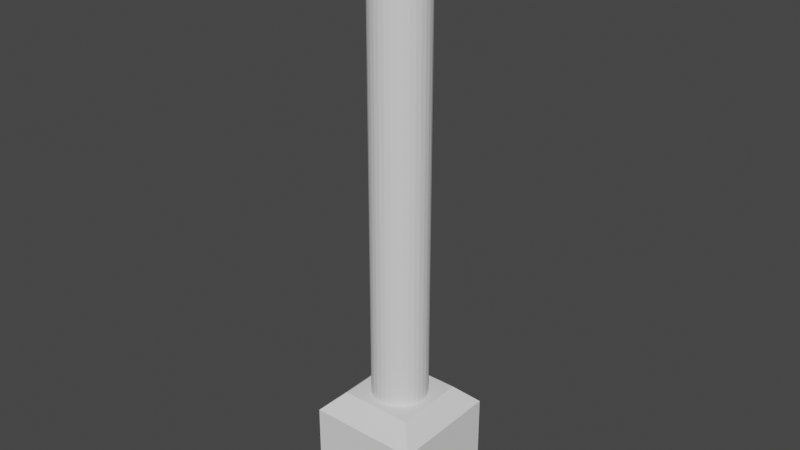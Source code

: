 # Source: Lighter.blend  (saved by Blender 3.4.6; exported with 4.5.12 LTS)
import bpy
from mathutils import Matrix  # noqa: F401  (used for matrix-valued properties, if any)

bpy.ops.wm.read_factory_settings(use_empty=True)
scene = bpy.context.scene
scene.name = 'Scene'

# ---- collections
col_collection = bpy.data.collections.new('Collection'); scene.collection.children.link(col_collection)

# ---- node groups
ng_auto_smooth = bpy.data.node_groups.new('Auto Smooth', 'GeometryNodeTree')
_s = ng_auto_smooth.interface.new_socket(name='Geometry', in_out='OUTPUT', socket_type='NodeSocketGeometry')
_s = ng_auto_smooth.interface.new_socket(name='Geometry', in_out='INPUT', socket_type='NodeSocketGeometry')
_s = ng_auto_smooth.interface.new_socket(name='Angle', in_out='INPUT', socket_type='NodeSocketFloat')
_s.subtype = 'ANGLE'
_s.min_value = 0.0
_s.max_value = 3.142
ng_auto_smooth.is_modifier = True
_N = ng_auto_smooth.nodes; _L = ng_auto_smooth.links
n0 = _N.new('NodeGroupOutput'); n0.name = 'Group Output'; n0.location = (480, -100)
n1 = _N.new('NodeGroupInput'); n1.name = 'Group Input'; n1.location = (-420, -300)
n2 = _N.new('NodeGroupInput'); n2.name = 'Group Input.001'; n2.location = (-60, -100)
n3 = _N.new('GeometryNodeSetShadeSmooth'); n3.name = 'Set Shade Smooth'; n3.location = (120, -100)
n3.domain = 'EDGE'
n4 = _N.new('GeometryNodeSetShadeSmooth'); n4.name = 'Set Shade Smooth.001'; n4.location = (300, -100)
n5 = _N.new('GeometryNodeInputMeshEdgeAngle'); n5.name = 'Edge Angle'; n5.location = (-420, -220)
n6 = _N.new('GeometryNodeInputEdgeSmooth'); n6.name = 'Is Edge Smooth'; n6.location = (-60, -160)
n7 = _N.new('GeometryNodeInputShadeSmooth'); n7.name = 'Is Face Smooth'; n7.location = (-240, -340)
n8 = _N.new('FunctionNodeBooleanMath'); n8.name = 'Boolean Math'; n8.location = (-60, -220)
n9 = _N.new('FunctionNodeCompare'); n9.name = 'Compare'; n9.location = (-240, -180)
n9.operation = 'LESS_EQUAL'
_L.new(n5.outputs[0], n9.inputs[0])
_L.new(n4.outputs[0], n0.inputs[0])
_L.new(n1.outputs[1], n9.inputs[1])
_L.new(n9.outputs[0], n8.inputs[0])
_L.new(n7.outputs[0], n8.inputs[1])
_L.new(n2.outputs[0], n3.inputs[0])
_L.new(n6.outputs[0], n3.inputs[1])
_L.new(n3.outputs[0], n4.inputs[0])
_L.new(n8.outputs[0], n3.inputs[2])
n0.is_active_output = True

# ---- world
world_world = bpy.data.worlds.new('World'); scene.world = world_world
world_world.use_nodes = True; world_world.node_tree.nodes.clear()
_N = world_world.node_tree.nodes; _L = world_world.node_tree.links
n0 = _N.new('ShaderNodeOutputWorld'); n0.name = 'World Output'; n0.location = (300, 300)
n1 = _N.new('ShaderNodeBackground'); n1.name = 'Background'; n1.location = (10, 300)
n1.inputs[0].default_value = (0.05088, 0.05088, 0.05088, 1.0)
_L.new(n1.outputs[0], n0.inputs[0])
n0.is_active_output = True
world_world.color = (0.05088, 0.05088, 0.05088)
world_world.use_sun_shadow = False
world_world.sun_shadow_jitter_overblur = 0.0

# ---- meshes
me_cylinder = bpy.data.meshes.new('Cylinder')
me_cylinder.from_pydata([(0.0, 1.0, -1.0), (0.0, 1.0, 1.0), (0.1951, 0.9808, -1.0), (0.1951, 0.9808, 1.0), (0.3827, 0.9239, -1.0), (0.3827, 0.9239, 1.0), (0.5556, 0.8315, -1.0), (0.5556, 0.8315, 1.0), (0.7071, 0.7071, -1.0), (0.7071, 0.7071, 1.0), (0.8315, 0.5556, -1.0), (0.8315, 0.5556, 1.0), (0.9239, 0.3827, -1.0), (0.9239, 0.3827, 1.0), (0.9808, 0.1951, -1.0), (0.9808, 0.1951, 1.0), (1.0, 0.0, -1.0), (1.0, 0.0, 1.0), (0.9808, -0.1951, -1.0), (0.9808, -0.1951, 1.0), (0.9239, -0.3827, -1.0), (0.9239, -0.3827, 1.0), (0.8315, -0.5556, -1.0), (0.8315, -0.5556, 1.0), (0.7071, -0.7071, -1.0), (0.7071, -0.7071, 1.0), (0.5556, -0.8315, -1.0), (0.5556, -0.8315, 1.0), (0.3827, -0.9239, -1.0), (0.3827, -0.9239, 1.0), (0.1951, -0.9808, -1.0), (0.1951, -0.9808, 1.0), (0.0, -1.0, -1.0), (0.0, -1.0, 1.0), (-0.1951, -0.9808, -1.0), (-0.1951, -0.9808, 1.0), (-0.3827, -0.9239, -1.0), (-0.3827, -0.9239, 1.0), (-0.5556, -0.8315, -1.0), (-0.5556, -0.8315, 1.0), (-0.7071, -0.7071, -1.0), (-0.7071, -0.7071, 1.0), (-0.8315, -0.5556, -1.0), (-0.8315, -0.5556, 1.0), (-0.9239, -0.3827, -1.0), (-0.9239, -0.3827, 1.0), (-0.9808, -0.1951, -1.0), (-0.9808, -0.1951, 1.0), (-1.0, 0.0, -1.0), (-1.0, 0.0, 1.0), (-0.9808, 0.1951, -1.0), (-0.9808, 0.1951, 1.0), (-0.9239, 0.3827, -1.0), (-0.9239, 0.3827, 1.0), (-0.8315, 0.5556, -1.0), (-0.8315, 0.5556, 1.0), (-0.7071, 0.7071, -1.0), (-0.7071, 0.7071, 1.0), (-0.5556, 0.8315, -1.0), (-0.5556, 0.8315, 1.0), (-0.3827, 0.9239, -1.0), (-0.3827, 0.9239, 1.0), (-0.1951, 0.9808, -1.0), (-0.1951, 0.9808, 1.0), (4.22e-06, 1.49e-08, 1.05)], [], [(0, 1, 3, 2), (2, 3, 5, 4), (4, 5, 7, 6), (6, 7, 9, 8), (8, 9, 11, 10), (10, 11, 13, 12), (12, 13, 15, 14), (14, 15, 17, 16), (16, 17, 19, 18), (18, 19, 21, 20), (20, 21, 23, 22), (22, 23, 25, 24), (24, 25, 27, 26), (26, 27, 29, 28), (28, 29, 31, 30), (30, 31, 33, 32), (32, 33, 35, 34), (34, 35, 37, 36), (36, 37, 39, 38), (38, 39, 41, 40), (40, 41, 43, 42), (42, 43, 45, 44), (44, 45, 47, 46), (46, 47, 49, 48), (48, 49, 51, 50), (50, 51, 53, 52), (52, 53, 55, 54), (54, 55, 57, 56), (56, 57, 59, 58), (58, 59, 61, 60), (31, 29, 64), (60, 61, 63, 62), (62, 63, 1, 0), (0, 2, 4, 6, 8, 10, 12, 14, 16, 18, 20, 22, 24, 26, 28, 30, 32, 34, 36, 38, 40, 42, 44, 46, 48, 50, 52, 54, 56, 58, 60, 62), (49, 47, 64), (5, 3, 64), (23, 21, 64), (41, 39, 64), (59, 57, 64), (15, 13, 64), (33, 31, 64), (51, 49, 64), (7, 5, 64), (25, 23, 64), (43, 41, 64), (61, 59, 64), (17, 15, 64), (35, 33, 64), (53, 51, 64), (9, 7, 64), (27, 25, 64), (45, 43, 64), (63, 61, 64), (19, 17, 64), (37, 35, 64), (55, 53, 64), (11, 9, 64), (29, 27, 64), (47, 45, 64), (3, 1, 64), (1, 63, 64), (21, 19, 64), (39, 37, 64), (57, 55, 64), (13, 11, 64)])
_uv = me_cylinder.uv_layers.new(name='UVMap')
_uv.uv.foreach_set('vector', [1.0, 0.5, 1.0, 1.0, 0.9688, 1.0, 0.9688, 0.5, 0.9688, 0.5, 0.9688, 1.0, 0.9375, 1.0, 0.9375, 0.5, 0.9375, 0.5, 0.9375, 1.0, 0.9062, 1.0, 0.9062, 0.5, 0.9062, 0.5, 0.9062, 1.0, 0.875, 1.0, 0.875, 0.5, 0.875, 0.5, 0.875, 1.0, 0.8438, 1.0, 0.8438, 0.5, 0.8438, 0.5, 0.8438, 1.0, 0.8125, 1.0, 0.8125, 0.5, 0.8125, 0.5, 0.8125, 1.0, 0.7812, 1.0, 0.7812, 0.5, 0.7812, 0.5, 0.7812, 1.0, 0.75, 1.0, 0.75, 0.5, 0.75, 0.5, 0.75, 1.0, 0.7188, 1.0, 0.7188, 0.5, 0.7188, 0.5, 0.7188, 1.0, 0.6875, 1.0, 0.6875, 0.5, 0.6875, 0.5, 0.6875, 1.0, 0.6562, 1.0, 0.6562, 0.5, 0.6562, 0.5, 0.6562, 1.0, 0.625, 1.0, 0.625, 0.5, 0.625, 0.5, 0.625, 1.0, 0.5938, 1.0, 0.5938, 0.5, 0.5938, 0.5, 0.5938, 1.0, 0.5625, 1.0, 0.5625, 0.5, 0.5625, 0.5, 0.5625, 1.0, 0.5312, 1.0, 0.5312, 0.5, 0.5312, 0.5, 0.5312, 1.0, 0.5, 1.0, 0.5, 0.5, 0.5, 0.5, 0.5, 1.0, 0.4688, 1.0, 0.4688, 0.5, 0.4688, 0.5, 0.4688, 1.0, 0.4375, 1.0, 0.4375, 0.5, 0.4375, 0.5, 0.4375, 1.0, 0.4062, 1.0, 0.4062, 0.5, 0.4062, 0.5, 0.4062, 1.0, 0.375, 1.0, 0.375, 0.5, 0.375, 0.5, 0.375, 1.0, 0.3438, 1.0, 0.3438, 0.5, 0.3438, 0.5, 0.3438, 1.0, 0.3125, 1.0, 0.3125, 0.5, 0.3125, 0.5, 0.3125, 1.0, 0.2812, 1.0, 0.2812, 0.5, 0.2812, 0.5, 0.2812, 1.0, 0.25, 1.0, 0.25, 0.5, 0.25, 0.5, 0.25, 1.0, 0.2188, 1.0, 0.2188, 0.5, 0.2188, 0.5, 0.2188, 1.0, 0.1875, 1.0, 0.1875, 0.5, 0.1875, 0.5, 0.1875, 1.0, 0.1562, 1.0, 0.1562, 0.5, 0.1562, 0.5, 0.1562, 1.0, 0.125, 1.0, 0.125, 0.5, 0.125, 0.5, 0.125, 1.0, 0.09375, 1.0, 0.09375, 0.5, 0.09375, 0.5, 0.09375, 1.0, 0.0625, 1.0, 0.0625, 0.5, 0.5312, 1.0, 0.5625, 1.0, 0.5312, 1.0, 0.0625, 0.5, 0.0625, 1.0, 0.03125, 1.0, 0.03125, 0.5, 0.03125, 0.5, 0.03125, 1.0, 0.0, 1.0, 0.0, 0.5, 0.75, 0.49, 0.7968, 0.4854, 0.8418, 0.4717, 0.8833, 0.4496, 0.9197, 0.4197, 0.9496, 0.3833, 0.9717, 0.3418, 0.9854, 0.2968, 0.99, 0.25, 0.9854, 0.2032, 0.9717, 0.1582, 0.9496, 0.1167, 0.9197, 0.08029, 0.8833, 0.05045, 0.8418, 0.02827, 0.7968, 0.01461, 0.75, 0.01, 0.7032, 0.01461, 0.6582, 0.02827, 0.6167, 0.05045, 0.5803, 0.08029, 0.5504, 0.1167, 0.5283, 0.1582, 0.5146, 0.2032, 0.51, 0.25, 0.5146, 0.2968, 0.5283, 0.3418, 0.5504, 0.3833, 0.5803, 0.4197, 0.6167, 0.4496, 0.6582, 0.4717, 0.7032, 0.4854, 0.25, 1.0, 0.2812, 1.0, 0.25, 1.0, 0.9375, 1.0, 0.9688, 1.0, 0.9375, 1.0, 0.6562, 1.0, 0.6875, 1.0, 0.6562, 1.0, 0.375, 1.0, 0.4062, 1.0, 0.375, 1.0, 0.09375, 1.0, 0.125, 1.0, 0.09375, 1.0, 0.7812, 1.0, 0.8125, 1.0, 0.7812, 1.0, 0.5, 1.0, 0.5312, 1.0, 0.5, 1.0, 0.2188, 1.0, 0.25, 1.0, 0.2188, 1.0, 0.9062, 1.0, 0.9375, 1.0, 0.9062, 1.0, 0.625, 1.0, 0.6562, 1.0, 0.625, 1.0, 0.3438, 1.0, 0.375, 1.0, 0.3438, 1.0, 0.0625, 1.0, 0.09375, 1.0, 0.0625, 1.0, 0.75, 1.0, 0.7812, 1.0, 0.75, 1.0, 0.4688, 1.0, 0.5, 1.0, 0.4688, 1.0, 0.1875, 1.0, 0.2188, 1.0, 0.1875, 1.0, 0.875, 1.0, 0.9062, 1.0, 0.875, 1.0, 0.5938, 1.0, 0.625, 1.0, 0.5938, 1.0, 0.3125, 1.0, 0.3438, 1.0, 0.3125, 1.0, 0.03125, 1.0, 0.0625, 1.0, 0.03125, 1.0, 0.7188, 1.0, 0.75, 1.0, 0.7188, 1.0, 0.4375, 1.0, 0.4688, 1.0, 0.4375, 1.0, 0.1562, 1.0, 0.1875, 1.0, 0.1562, 1.0, 0.8438, 1.0, 0.875, 1.0, 0.8438, 1.0, 0.5625, 1.0, 0.5938, 1.0, 0.5625, 1.0, 0.2812, 1.0, 0.3125, 1.0, 0.2812, 1.0, 0.9688, 1.0, 1.0, 1.0, 0.9688, 1.0, 0.0, 1.0, 0.03125, 1.0, 0.0, 1.0, 0.6875, 1.0, 0.7188, 1.0, 0.6875, 1.0, 0.4062, 1.0, 0.4375, 1.0, 0.4062, 1.0, 0.125, 1.0, 0.1562, 1.0, 0.125, 1.0, 0.8125, 1.0, 0.8438, 1.0, 0.8125, 1.0])
me_cylinder.update()
me_cube_001 = bpy.data.meshes.new('Cube.001')
me_cube_001.from_pydata([(-0.0001, -0.0001, -0.0001), (-0.0001, 0.0001, -0.0001), (0.0001, -0.0001, -0.0001), (0.0001, 0.0001, -0.0001), (-5.303e-06, 5.303e-06, -0.0001), (-4.167e-06, 6.236e-06, -0.0001), (-1.463e-06, 7.356e-06, -0.0001), (-2.87e-06, 6.929e-06, -0.0001), (1.463e-06, 7.356e-06, -0.0001), (4.167e-06, 6.236e-06, -0.0001), (2.87e-06, 6.929e-06, -0.0001), (5.303e-06, -5.303e-06, -0.0001), (0.0, 7.5e-06, -0.0001), (6.236e-06, -4.167e-06, -0.0001), (6.236e-06, 4.167e-06, -0.0001), (7.5e-06, 0.0, -0.0001), (7.356e-06, -1.463e-06, -0.0001), (7.356e-06, 1.463e-06, -0.0001), (6.929e-06, -2.87e-06, -0.0001), (6.929e-06, 2.87e-06, -0.0001), (5.303e-06, 5.303e-06, -0.0001), (-7.5e-06, 0.0, -0.0001), (-7.356e-06, -1.463e-06, -0.0001), (-7.356e-06, 1.463e-06, -0.0001), (-6.236e-06, -4.167e-06, -0.0001), (-6.236e-06, 4.167e-06, -0.0001), (-5.303e-06, -5.303e-06, -0.0001), (-6.929e-06, -2.87e-06, -0.0001), (-6.929e-06, 2.87e-06, -0.0001), (-4.167e-06, -6.236e-06, -0.0001), (-1.463e-06, -7.356e-06, -0.0001), (-2.87e-06, -6.929e-06, -0.0001), (1.463e-06, -7.356e-06, -0.0001), (4.167e-06, -6.236e-06, -0.0001), (2.87e-06, -6.929e-06, -0.0001), (0.0, -7.5e-06, -0.0001), (-7.5e-06, 0.0, 0.0001), (-7.356e-06, -1.463e-06, 0.0001), (-7.356e-06, 1.463e-06, 0.0001), (-6.236e-06, -4.167e-06, 0.0001), (-6.236e-06, 4.167e-06, 0.0001), (-5.303e-06, -5.303e-06, 0.0001), (-6.929e-06, -2.87e-06, 0.0001), (-6.929e-06, 2.87e-06, 0.0001), (-4.167e-06, 6.236e-06, 0.0001), (-1.463e-06, 7.356e-06, 0.0001), (-2.87e-06, 6.929e-06, 0.0001), (1.463e-06, 7.356e-06, 0.0001), (5.303e-06, 5.303e-06, 0.0001), (4.167e-06, 6.236e-06, 0.0001), (2.87e-06, 6.929e-06, 0.0001), (0.0, 7.5e-06, 0.0001), (-5.303e-06, 5.303e-06, 0.0001), (-4.167e-06, -6.236e-06, 0.0001), (-1.463e-06, -7.356e-06, 0.0001), (-2.87e-06, -6.929e-06, 0.0001), (1.463e-06, -7.356e-06, 0.0001), (4.167e-06, -6.236e-06, 0.0001), (2.87e-06, -6.929e-06, 0.0001), (0.0, -7.5e-06, 0.0001), (6.236e-06, -4.167e-06, 0.0001), (6.236e-06, 4.167e-06, 0.0001), (7.5e-06, 0.0, 0.0001), (7.356e-06, -1.463e-06, 0.0001), (7.356e-06, 1.463e-06, 0.0001), (6.929e-06, -2.87e-06, 0.0001), (6.929e-06, 2.87e-06, 0.0001), (5.303e-06, -5.303e-06, 0.0001), (-6.579e-05, -6.579e-05, 0.0001), (-0.0001, -0.0001, 6.579e-05), (-6.579e-05, 6.579e-05, 0.0001), (-0.0001, 0.0001, 6.579e-05), (0.0001, -0.0001, 6.579e-05), (6.579e-05, -6.579e-05, 0.0001), (6.579e-05, 6.579e-05, 0.0001), (0.0001, 0.0001, 6.579e-05)], [], [(70, 68, 73, 67, 57, 58, 56, 59, 54, 55, 53, 41, 39, 42, 37, 36, 38, 43, 40, 52), (3, 75, 72, 2), (0, 69, 71, 1), (1, 3, 20, 9, 10, 8, 12, 6, 7, 5, 4), (20, 3, 2, 0, 1, 4, 25, 28, 23, 21, 22, 27, 24, 26, 29, 31, 30, 35, 32, 34, 33, 11, 13, 18, 16, 15, 17, 19, 14), (73, 74, 70, 52, 44, 46, 45, 51, 47, 50, 49, 48, 61, 66, 64, 62, 63, 65, 60, 67), (1, 71, 75, 3), (51, 12, 8, 47), (47, 8, 10, 50), (50, 10, 9, 49), (49, 9, 20, 48), (20, 14, 61, 48), (14, 19, 66, 61), (19, 17, 64, 66), (17, 15, 62, 64), (15, 16, 63, 62), (16, 18, 65, 63), (18, 13, 60, 65), (13, 11, 67, 60), (11, 33, 57, 67), (33, 34, 58, 57), (34, 32, 56, 58), (32, 35, 59, 56), (35, 30, 54, 59), (30, 31, 55, 54), (31, 29, 53, 55), (29, 26, 41, 53), (41, 26, 24, 39), (39, 24, 27, 42), (42, 27, 22, 37), (37, 22, 21, 36), (36, 21, 23, 38), (38, 23, 28, 43), (43, 28, 25, 40), (40, 25, 4, 52), (52, 4, 5, 44), (44, 5, 7, 46), (46, 7, 6, 45), (45, 6, 12, 51), (68, 70, 71, 69), (70, 74, 75, 71), (69, 72, 73, 68), (72, 75, 74, 73), (2, 72, 69, 0)])
me_cube_001.polygons.foreach_set('use_smooth', [True] * 44)
me_cube_001.polygons.foreach_set('material_index', [0, 0, 0, 0, 0, 0, 0, 568, 568, 568, 568, 568, 568, 568, 568, 568, 568, 568, 568, 568, 568, 568, 568, 568, 568, 568, 568, 568, 568, 568, 568, 568, 568, 568, 568, 568, 568, 568, 568, 0, 0, 0, 0, 0])
_uv = me_cube_001.uv_layers.new(name='UVMap')
_uv.uv.foreach_set('vector', [0.06048, 0.2928, 0.2931, 0.2928, 0.2931, 0.4573, 0.1862, 0.3817, 0.1878, 0.3803, 0.1891, 0.3786, 0.1898, 0.3769, 0.1901, 0.375, 0.1898, 0.3732, 0.1891, 0.3715, 0.1878, 0.3698, 0.1862, 0.3684, 0.1842, 0.3673, 0.1819, 0.3664, 0.1794, 0.3659, 0.1768, 0.3657, 0.1742, 0.3659, 0.1717, 0.3664, 0.1694, 0.3673, 0.1674, 0.3684, 0.7072, 0.3536, 0.9145, 0.3536, 0.9145, 0.7072, 0.7072, 0.7072, 0.3536, 5.146e-08, 0.3536, 0.2073, 0.0, 0.2073, 2.573e-08, 0.0, 0.3536, 0.0, 0.7072, 2.573e-08, 0.5398, 0.1674, 0.5378, 0.1658, 0.5355, 0.1645, 0.533, 0.1638, 0.5304, 0.1635, 0.5278, 0.1638, 0.5253, 0.1645, 0.523, 0.1658, 0.521, 0.1674, 0.5398, 0.1674, 0.7072, 2.573e-08, 0.7072, 0.3536, 0.3536, 0.3536, 0.3536, 0.0, 0.521, 0.1674, 0.5194, 0.1694, 0.5181, 0.1717, 0.5174, 0.1742, 0.5171, 0.1768, 0.5174, 0.1794, 0.5181, 0.1819, 0.5194, 0.1842, 0.521, 0.1862, 0.523, 0.1878, 0.5253, 0.1891, 0.5278, 0.1898, 0.5304, 0.1901, 0.533, 0.1898, 0.5355, 0.1891, 0.5378, 0.1878, 0.5398, 0.1862, 0.5414, 0.1842, 0.5426, 0.1819, 0.5434, 0.1794, 0.5437, 0.1768, 0.5434, 0.1742, 0.5426, 0.1717, 0.5414, 0.1694, 0.2931, 0.4573, 0.06048, 0.4573, 0.06048, 0.2928, 0.1674, 0.3684, 0.1658, 0.3698, 0.1645, 0.3715, 0.1638, 0.3732, 0.1635, 0.375, 0.1638, 0.3769, 0.1645, 0.3786, 0.1658, 0.3803, 0.1674, 0.3817, 0.1694, 0.3828, 0.1717, 0.3837, 0.1742, 0.3842, 0.1768, 0.3844, 0.1794, 0.3842, 0.1819, 0.3837, 0.1842, 0.3828, 0.1862, 0.3817, 0.3536, 0.3536, 0.6467, 0.3536, 0.6467, 0.7072, 0.3536, 0.7072, 0.7403, 0.3536, 0.7403, 2.573e-08, 0.7429, 2.573e-08, 0.7429, 0.3536, 0.7429, 0.3536, 0.7429, 2.573e-08, 0.7453, 2.573e-08, 0.7453, 0.3536, 0.7453, 0.3536, 0.7453, 2.573e-08, 0.7476, 2.573e-08, 0.7476, 0.3536, 0.7476, 0.3536, 0.7476, 2.573e-08, 0.7497, 2.573e-08, 0.7497, 0.3536, 0.7497, 2.573e-08, 0.7513, 2.573e-08, 0.7513, 0.3536, 0.7497, 0.3536, 0.1694, 0.1328, 0.1717, 0.1337, 0.1717, 0.3837, 0.1694, 0.3828, 0.1717, 0.1337, 0.1742, 0.1342, 0.1742, 0.3842, 0.1717, 0.3837, 0.1742, 0.1342, 0.1768, 0.1344, 0.1768, 0.3844, 0.1742, 0.3842, 0.1768, 0.1344, 0.1794, 0.1342, 0.1794, 0.3842, 0.1768, 0.3844, 0.1794, 0.1342, 0.1819, 0.1337, 0.1819, 0.3837, 0.1794, 0.3842, 0.1819, 0.1337, 0.1842, 0.1328, 0.1842, 0.3828, 0.1819, 0.3837, 0.7072, 0.0, 0.7088, 0.0, 0.7088, 0.3536, 0.7072, 0.3536, 0.7088, 0.0, 0.7109, 0.0, 0.7109, 0.3536, 0.7088, 0.3536, 0.7109, 0.0, 0.7132, 0.0, 0.7132, 0.3536, 0.7109, 0.3536, 0.7132, 0.0, 0.7156, 0.0, 0.7156, 0.3536, 0.7132, 0.3536, 0.7156, 0.0, 0.7182, 0.0, 0.7182, 0.3536, 0.7156, 0.3536, 0.7182, 0.0, 0.7208, 0.0, 0.7208, 0.3536, 0.7182, 0.3536, 0.7208, 0.0, 0.7233, 0.0, 0.7233, 0.3536, 0.7208, 0.3536, 0.7233, 0.0, 0.7256, 0.0, 0.7256, 0.3536, 0.7233, 0.3536, 0.7256, 0.0, 0.7276, 0.0, 0.7276, 0.3536, 0.7256, 0.3536, 0.7276, 0.3536, 0.7276, 0.0, 0.7292, 0.0, 0.7292, 0.3536, 0.766, 0.00158, 0.766, 0.2516, 0.7637, 0.2507, 0.7637, 0.0007138, 0.7637, 0.0007138, 0.7637, 0.2507, 0.7613, 0.2502, 0.7613, 0.0001802, 0.7613, 0.0001802, 0.7613, 0.2502, 0.7587, 0.25, 0.7587, 2.573e-08, 0.7587, 2.573e-08, 0.7587, 0.25, 0.7561, 0.2502, 0.7561, 0.0001802, 0.7561, 0.0001802, 0.7561, 0.2502, 0.7536, 0.2507, 0.7536, 0.0007138, 0.7536, 0.0007138, 0.7536, 0.2507, 0.7513, 0.2516, 0.7513, 0.00158, 0.7292, 0.3536, 0.7292, 2.573e-08, 0.7309, 2.573e-08, 0.7309, 0.3536, 0.7309, 0.3536, 0.7309, 2.573e-08, 0.7329, 2.573e-08, 0.7329, 0.3536, 0.7329, 0.3536, 0.7329, 2.573e-08, 0.7352, 2.573e-08, 0.7352, 0.3536, 0.7352, 0.3536, 0.7352, 2.573e-08, 0.7377, 2.573e-08, 0.7377, 0.3536, 0.7377, 0.3536, 0.7377, 2.573e-08, 0.7403, 2.573e-08, 0.7403, 0.3536, 0.2931, 0.2928, 0.06048, 0.2928, 0.0, 0.2073, 0.3536, 0.2073, 0.7072, 0.4141, 0.7072, 0.6467, 0.6467, 0.7072, 0.6467, 0.3536, 0.2931, 0.8109, 0.2931, 0.4573, 0.3536, 0.5178, 0.3536, 0.7504, 0.9145, 0.7072, 0.9145, 0.3536, 1.0, 0.4141, 1.0, 0.6467, 2.573e-08, 0.4573, 0.2931, 0.4573, 0.2931, 0.8109, 0.0, 0.8109])
me_cube_001.update()
me_cylinder_001 = bpy.data.meshes.new('Cylinder.001')
me_cylinder_001.from_pydata([(0.0, 0.0001, -0.0001), (0.0, 0.0001, 0.0001), (1.951e-05, 9.808e-05, -0.0001), (1.951e-05, 9.808e-05, 0.0001), (3.827e-05, 9.239e-05, -0.0001), (3.827e-05, 9.239e-05, 0.0001), (5.556e-05, 8.315e-05, -0.0001), (5.556e-05, 8.315e-05, 0.0001), (7.071e-05, 7.071e-05, -0.0001), (7.071e-05, 7.071e-05, 0.0001), (8.315e-05, 5.556e-05, -0.0001), (8.315e-05, 5.556e-05, 0.0001), (9.239e-05, 3.827e-05, -0.0001), (9.239e-05, 3.827e-05, 0.0001), (9.808e-05, 1.951e-05, -0.0001), (9.808e-05, 1.951e-05, 0.0001), (0.0001, 0.0, -0.0001), (0.0001, 0.0, 0.0001), (9.808e-05, -1.951e-05, -0.0001), (9.808e-05, -1.951e-05, 0.0001), (9.239e-05, -3.827e-05, -0.0001), (9.239e-05, -3.827e-05, 0.0001), (8.315e-05, -5.556e-05, -0.0001), (8.315e-05, -5.556e-05, 0.0001), (7.071e-05, -7.071e-05, -0.0001), (7.071e-05, -7.071e-05, 0.0001), (5.556e-05, -8.315e-05, -0.0001), (5.556e-05, -8.315e-05, 0.0001), (3.827e-05, -9.239e-05, -0.0001), (3.827e-05, -9.239e-05, 0.0001), (1.951e-05, -9.808e-05, -0.0001), (1.951e-05, -9.808e-05, 0.0001), (0.0, -0.0001, -0.0001), (0.0, -0.0001, 0.0001), (-1.951e-05, -9.808e-05, -0.0001), (-1.951e-05, -9.808e-05, 0.0001), (-3.827e-05, -9.239e-05, -0.0001), (-3.827e-05, -9.239e-05, 0.0001), (-5.556e-05, -8.315e-05, -0.0001), (-5.556e-05, -8.315e-05, 0.0001), (-7.071e-05, -7.071e-05, -0.0001), (-7.071e-05, -7.071e-05, 0.0001), (-8.315e-05, -5.556e-05, -0.0001), (-8.315e-05, -5.556e-05, 0.0001), (-9.239e-05, -3.827e-05, -0.0001), (-9.239e-05, -3.827e-05, 0.0001), (-9.808e-05, -1.951e-05, -0.0001), (-9.808e-05, -1.951e-05, 0.0001), (-0.0001, 0.0, -0.0001), (-0.0001, 0.0, 0.0001), (-9.808e-05, 1.951e-05, -0.0001), (-9.808e-05, 1.951e-05, 0.0001), (-9.239e-05, 3.827e-05, -0.0001), (-9.239e-05, 3.827e-05, 0.0001), (-8.315e-05, 5.556e-05, -0.0001), (-8.315e-05, 5.556e-05, 0.0001), (-7.071e-05, 7.071e-05, -0.0001), (-7.071e-05, 7.071e-05, 0.0001), (-5.556e-05, 8.315e-05, -0.0001), (-5.556e-05, 8.315e-05, 0.0001), (-3.827e-05, 9.239e-05, -0.0001), (-3.827e-05, 9.239e-05, 0.0001), (-1.951e-05, 9.808e-05, -0.0001), (-1.951e-05, 9.808e-05, 0.0001)], [], [(0, 1, 3, 2), (2, 3, 5, 4), (4, 5, 7, 6), (6, 7, 9, 8), (8, 9, 11, 10), (10, 11, 13, 12), (12, 13, 15, 14), (14, 15, 17, 16), (16, 17, 19, 18), (18, 19, 21, 20), (20, 21, 23, 22), (22, 23, 25, 24), (24, 25, 27, 26), (26, 27, 29, 28), (28, 29, 31, 30), (30, 31, 33, 32), (32, 33, 35, 34), (34, 35, 37, 36), (36, 37, 39, 38), (38, 39, 41, 40), (40, 41, 43, 42), (42, 43, 45, 44), (44, 45, 47, 46), (46, 47, 49, 48), (48, 49, 51, 50), (50, 51, 53, 52), (52, 53, 55, 54), (54, 55, 57, 56), (56, 57, 59, 58), (58, 59, 61, 60), (3, 1, 63, 61, 59, 57, 55, 53, 51, 49, 47, 45, 43, 41, 39, 37, 35, 33, 31, 29, 27, 25, 23, 21, 19, 17, 15, 13, 11, 9, 7, 5), (60, 61, 63, 62), (62, 63, 1, 0), (0, 2, 4, 6, 8, 10, 12, 14, 16, 18, 20, 22, 24, 26, 28, 30, 32, 34, 36, 38, 40, 42, 44, 46, 48, 50, 52, 54, 56, 58, 60, 62)])
_uv = me_cylinder_001.uv_layers.new(name='UVMap')
_uv.uv.foreach_set('vector', [1.0, 0.5, 1.0, 1.0, 0.9688, 1.0, 0.9688, 0.5, 0.9688, 0.5, 0.9688, 1.0, 0.9375, 1.0, 0.9375, 0.5, 0.9375, 0.5, 0.9375, 1.0, 0.9062, 1.0, 0.9062, 0.5, 0.9062, 0.5, 0.9062, 1.0, 0.875, 1.0, 0.875, 0.5, 0.875, 0.5, 0.875, 1.0, 0.8438, 1.0, 0.8438, 0.5, 0.8438, 0.5, 0.8438, 1.0, 0.8125, 1.0, 0.8125, 0.5, 0.8125, 0.5, 0.8125, 1.0, 0.7812, 1.0, 0.7812, 0.5, 0.7812, 0.5, 0.7812, 1.0, 0.75, 1.0, 0.75, 0.5, 0.75, 0.5, 0.75, 1.0, 0.7188, 1.0, 0.7188, 0.5, 0.7188, 0.5, 0.7188, 1.0, 0.6875, 1.0, 0.6875, 0.5, 0.6875, 0.5, 0.6875, 1.0, 0.6562, 1.0, 0.6562, 0.5, 0.6562, 0.5, 0.6562, 1.0, 0.625, 1.0, 0.625, 0.5, 0.625, 0.5, 0.625, 1.0, 0.5938, 1.0, 0.5938, 0.5, 0.5938, 0.5, 0.5938, 1.0, 0.5625, 1.0, 0.5625, 0.5, 0.5625, 0.5, 0.5625, 1.0, 0.5312, 1.0, 0.5312, 0.5, 0.5312, 0.5, 0.5312, 1.0, 0.5, 1.0, 0.5, 0.5, 0.5, 0.5, 0.5, 1.0, 0.4688, 1.0, 0.4688, 0.5, 0.4688, 0.5, 0.4688, 1.0, 0.4375, 1.0, 0.4375, 0.5, 0.4375, 0.5, 0.4375, 1.0, 0.4062, 1.0, 0.4062, 0.5, 0.4062, 0.5, 0.4062, 1.0, 0.375, 1.0, 0.375, 0.5, 0.375, 0.5, 0.375, 1.0, 0.3438, 1.0, 0.3438, 0.5, 0.3438, 0.5, 0.3438, 1.0, 0.3125, 1.0, 0.3125, 0.5, 0.3125, 0.5, 0.3125, 1.0, 0.2812, 1.0, 0.2812, 0.5, 0.2812, 0.5, 0.2812, 1.0, 0.25, 1.0, 0.25, 0.5, 0.25, 0.5, 0.25, 1.0, 0.2188, 1.0, 0.2188, 0.5, 0.2188, 0.5, 0.2188, 1.0, 0.1875, 1.0, 0.1875, 0.5, 0.1875, 0.5, 0.1875, 1.0, 0.1562, 1.0, 0.1562, 0.5, 0.1562, 0.5, 0.1562, 1.0, 0.125, 1.0, 0.125, 0.5, 0.125, 0.5, 0.125, 1.0, 0.09375, 1.0, 0.09375, 0.5, 0.09375, 0.5, 0.09375, 1.0, 0.0625, 1.0, 0.0625, 0.5, 0.2968, 0.4854, 0.25, 0.49, 0.2032, 0.4854, 0.1582, 0.4717, 0.1167, 0.4496, 0.08029, 0.4197, 0.05045, 0.3833, 0.02827, 0.3418, 0.01461, 0.2968, 0.01, 0.25, 0.01461, 0.2032, 0.02827, 0.1582, 0.05045, 0.1167, 0.08029, 0.08029, 0.1167, 0.05045, 0.1582, 0.02827, 0.2032, 0.01461, 0.25, 0.01, 0.2968, 0.01461, 0.3418, 0.02827, 0.3833, 0.05045, 0.4197, 0.08029, 0.4496, 0.1167, 0.4717, 0.1582, 0.4854, 0.2032, 0.49, 0.25, 0.4854, 0.2968, 0.4717, 0.3418, 0.4496, 0.3833, 0.4197, 0.4197, 0.3833, 0.4496, 0.3418, 0.4717, 0.0625, 0.5, 0.0625, 1.0, 0.03125, 1.0, 0.03125, 0.5, 0.03125, 0.5, 0.03125, 1.0, 0.0, 1.0, 0.0, 0.5, 0.75, 0.49, 0.7968, 0.4854, 0.8418, 0.4717, 0.8833, 0.4496, 0.9197, 0.4197, 0.9496, 0.3833, 0.9717, 0.3418, 0.9854, 0.2968, 0.99, 0.25, 0.9854, 0.2032, 0.9717, 0.1582, 0.9496, 0.1167, 0.9197, 0.08029, 0.8833, 0.05045, 0.8418, 0.02827, 0.7968, 0.01461, 0.75, 0.01, 0.7032, 0.01461, 0.6582, 0.02827, 0.6167, 0.05045, 0.5803, 0.08029, 0.5504, 0.1167, 0.5283, 0.1582, 0.5146, 0.2032, 0.51, 0.25, 0.5146, 0.2968, 0.5283, 0.3418, 0.5504, 0.3833, 0.5803, 0.4197, 0.6167, 0.4496, 0.6582, 0.4717, 0.7032, 0.4854])
me_cylinder_001.update()

# ---- objects
ob_cylinder = bpy.data.objects.new('Cylinder', me_cylinder)
ob_cube = bpy.data.objects.new('Cube', me_cube_001)
ob_ucx_cylinder_001 = bpy.data.objects.new('UCX_Cylinder_001', me_cylinder_001)

# ---- transforms, parenting, visibility, modifiers, constraints
ob_cylinder.location = (0.0, 0.0, 0.1)
ob_cylinder.scale = (0.0015, 0.0015, 0.1)
ob_cube.location = (0.0, 0.0, 0.02)
ob_cube.scale = (200.0, 200.0, 200.0)
_m = ob_cube.modifiers.new('Auto Smooth', 'NODES')
_m.node_group = ng_auto_smooth
_gi = [s.identifier for s in ng_auto_smooth.interface.items_tree if s.item_type == 'SOCKET' and s.in_out == 'INPUT']
_m[_gi[1]] = 0.5236  # Angle
ob_ucx_cylinder_001.location = (0.0, 0.0, 0.1044)
ob_ucx_cylinder_001.scale = (100.0, 100.0, 1066.0)

# ---- collection membership
col_collection.objects.link(ob_cylinder)
col_collection.objects.link(ob_cube)
col_collection.objects.link(ob_ucx_cylinder_001)

# ---- scene / render settings (as saved in the file)
scene.frame_start = 1; scene.frame_end = 250; scene.frame_set(1)
scene.render.engine = 'BLENDER_EEVEE_NEXT'
scene.cycles.sampling_pattern = 'TABULATED_SOBOL'
scene.cycles.use_light_tree = False
scene.view_settings.view_transform = 'Filmic'
bpy.context.view_layer.update()

# ---- added for rendering (the .blend has no active camera and no usable light): camera, sun
cam_auto = bpy.data.cameras.new('AutoCamera')
cam_auto.lens = 50.0
cam_auto.sensor_width = 36.0
cam_auto.clip_end = 1000.0
ob_auto_camera = bpy.data.objects.new('AutoCamera', cam_auto)
scene.collection.objects.link(ob_auto_camera)
ob_auto_camera.location = (0.204073, -0.244887, 0.267692)
ob_auto_camera.rotation_euler = (1.09748, -7.21219e-08, 0.694738)
scene.camera = ob_auto_camera
light_auto_sun = bpy.data.lights.new('AutoSun', 'SUN')
light_auto_sun.energy = 3.0
light_auto_sun.angle = 0.0523599
ob_auto_sun = bpy.data.objects.new('AutoSun', light_auto_sun)
scene.collection.objects.link(ob_auto_sun)
ob_auto_sun.rotation_euler = (0.872665, 0.174533, 0.523599)
bpy.context.view_layer.update()
